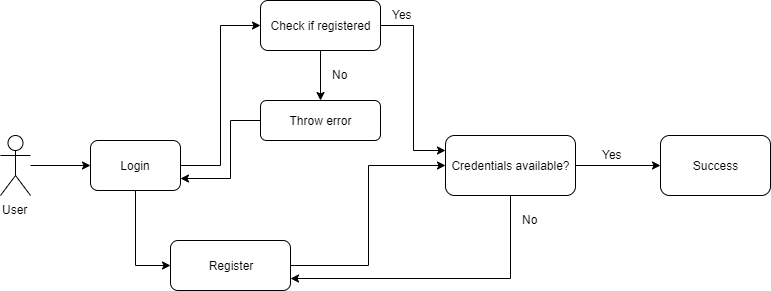

The diagram above was exported from draw.io. Its source (the exported page's mxGraphModel, read from the mxfile embedded in the PNG):
<mxGraphModel dx="1278" dy="585" grid="1" gridSize="10" guides="1" tooltips="1" connect="1" arrows="1" fold="1" page="1" pageScale="1" pageWidth="850" pageHeight="1100" math="0" shadow="0">
  <root>
    <mxCell id="0" />
    <mxCell id="1" parent="0" />
    <mxCell id="ykl1IYwbWpqrx0mvpdmz-5" style="edgeStyle=orthogonalEdgeStyle;rounded=0;orthogonalLoop=1;jettySize=auto;html=1;entryX=0;entryY=0.5;entryDx=0;entryDy=0;" edge="1" parent="1" source="ykl1IYwbWpqrx0mvpdmz-1" target="ykl1IYwbWpqrx0mvpdmz-3">
      <mxGeometry relative="1" as="geometry" />
    </mxCell>
    <mxCell id="ykl1IYwbWpqrx0mvpdmz-6" style="edgeStyle=orthogonalEdgeStyle;rounded=0;orthogonalLoop=1;jettySize=auto;html=1;entryX=0;entryY=0.5;entryDx=0;entryDy=0;" edge="1" parent="1" source="ykl1IYwbWpqrx0mvpdmz-1" target="ykl1IYwbWpqrx0mvpdmz-4">
      <mxGeometry relative="1" as="geometry" />
    </mxCell>
    <mxCell id="ykl1IYwbWpqrx0mvpdmz-1" value="Login" style="rounded=1;whiteSpace=wrap;html=1;" vertex="1" parent="1">
      <mxGeometry x="120" y="200" width="90" height="50" as="geometry" />
    </mxCell>
    <mxCell id="ykl1IYwbWpqrx0mvpdmz-23" style="edgeStyle=orthogonalEdgeStyle;rounded=0;orthogonalLoop=1;jettySize=auto;html=1;entryX=0.5;entryY=0;entryDx=0;entryDy=0;" edge="1" parent="1" source="ykl1IYwbWpqrx0mvpdmz-3" target="ykl1IYwbWpqrx0mvpdmz-22">
      <mxGeometry relative="1" as="geometry" />
    </mxCell>
    <mxCell id="ykl1IYwbWpqrx0mvpdmz-28" style="edgeStyle=orthogonalEdgeStyle;rounded=0;orthogonalLoop=1;jettySize=auto;html=1;entryX=0;entryY=0.25;entryDx=0;entryDy=0;" edge="1" parent="1" source="ykl1IYwbWpqrx0mvpdmz-3" target="ykl1IYwbWpqrx0mvpdmz-10">
      <mxGeometry relative="1" as="geometry">
        <mxPoint x="470" y="85" as="targetPoint" />
      </mxGeometry>
    </mxCell>
    <mxCell id="ykl1IYwbWpqrx0mvpdmz-3" value="Check if registered" style="rounded=1;whiteSpace=wrap;html=1;" vertex="1" parent="1">
      <mxGeometry x="290" y="60" width="120" height="50" as="geometry" />
    </mxCell>
    <mxCell id="ykl1IYwbWpqrx0mvpdmz-11" style="edgeStyle=orthogonalEdgeStyle;rounded=0;orthogonalLoop=1;jettySize=auto;html=1;entryX=0;entryY=0.5;entryDx=0;entryDy=0;" edge="1" parent="1" source="ykl1IYwbWpqrx0mvpdmz-4" target="ykl1IYwbWpqrx0mvpdmz-10">
      <mxGeometry relative="1" as="geometry" />
    </mxCell>
    <mxCell id="ykl1IYwbWpqrx0mvpdmz-4" value="Register" style="rounded=1;whiteSpace=wrap;html=1;" vertex="1" parent="1">
      <mxGeometry x="200" y="300" width="120" height="50" as="geometry" />
    </mxCell>
    <mxCell id="ykl1IYwbWpqrx0mvpdmz-20" style="edgeStyle=orthogonalEdgeStyle;rounded=0;orthogonalLoop=1;jettySize=auto;html=1;entryX=0;entryY=0.5;entryDx=0;entryDy=0;" edge="1" parent="1" source="ykl1IYwbWpqrx0mvpdmz-10" target="ykl1IYwbWpqrx0mvpdmz-13">
      <mxGeometry relative="1" as="geometry" />
    </mxCell>
    <mxCell id="ykl1IYwbWpqrx0mvpdmz-32" style="edgeStyle=orthogonalEdgeStyle;rounded=0;orthogonalLoop=1;jettySize=auto;html=1;entryX=1;entryY=0.75;entryDx=0;entryDy=0;" edge="1" parent="1" source="ykl1IYwbWpqrx0mvpdmz-10" target="ykl1IYwbWpqrx0mvpdmz-4">
      <mxGeometry relative="1" as="geometry">
        <Array as="points">
          <mxPoint x="540" y="338" />
        </Array>
      </mxGeometry>
    </mxCell>
    <mxCell id="ykl1IYwbWpqrx0mvpdmz-10" value="Credentials available?" style="rounded=1;whiteSpace=wrap;html=1;" vertex="1" parent="1">
      <mxGeometry x="475" y="195" width="130" height="60" as="geometry" />
    </mxCell>
    <mxCell id="ykl1IYwbWpqrx0mvpdmz-13" value="Success" style="rounded=1;whiteSpace=wrap;html=1;" vertex="1" parent="1">
      <mxGeometry x="690" y="195" width="110" height="60" as="geometry" />
    </mxCell>
    <mxCell id="ykl1IYwbWpqrx0mvpdmz-16" value="No" style="text;html=1;resizable=0;points=[];autosize=1;align=left;verticalAlign=top;spacingTop=-4;" vertex="1" parent="1">
      <mxGeometry x="550" y="270" width="30" height="20" as="geometry" />
    </mxCell>
    <mxCell id="ykl1IYwbWpqrx0mvpdmz-21" value="Yes" style="text;html=1;resizable=0;points=[];autosize=1;align=left;verticalAlign=top;spacingTop=-4;" vertex="1" parent="1">
      <mxGeometry x="630" y="205" width="30" height="20" as="geometry" />
    </mxCell>
    <mxCell id="ykl1IYwbWpqrx0mvpdmz-25" style="edgeStyle=orthogonalEdgeStyle;rounded=0;orthogonalLoop=1;jettySize=auto;html=1;entryX=1;entryY=0.75;entryDx=0;entryDy=0;" edge="1" parent="1" source="ykl1IYwbWpqrx0mvpdmz-22" target="ykl1IYwbWpqrx0mvpdmz-1">
      <mxGeometry relative="1" as="geometry">
        <Array as="points">
          <mxPoint x="260" y="180" />
          <mxPoint x="260" y="238" />
        </Array>
      </mxGeometry>
    </mxCell>
    <mxCell id="ykl1IYwbWpqrx0mvpdmz-22" value="Throw error" style="rounded=1;whiteSpace=wrap;html=1;" vertex="1" parent="1">
      <mxGeometry x="290" y="160" width="120" height="40" as="geometry" />
    </mxCell>
    <mxCell id="ykl1IYwbWpqrx0mvpdmz-24" value="No" style="text;html=1;resizable=0;points=[];autosize=1;align=left;verticalAlign=top;spacingTop=-4;" vertex="1" parent="1">
      <mxGeometry x="360" y="125" width="30" height="20" as="geometry" />
    </mxCell>
    <mxCell id="ykl1IYwbWpqrx0mvpdmz-29" value="Yes" style="text;html=1;resizable=0;points=[];autosize=1;align=left;verticalAlign=top;spacingTop=-4;" vertex="1" parent="1">
      <mxGeometry x="420" y="65" width="30" height="20" as="geometry" />
    </mxCell>
    <mxCell id="ykl1IYwbWpqrx0mvpdmz-36" style="edgeStyle=orthogonalEdgeStyle;rounded=0;orthogonalLoop=1;jettySize=auto;html=1;entryX=0;entryY=0.5;entryDx=0;entryDy=0;" edge="1" parent="1" source="ykl1IYwbWpqrx0mvpdmz-33" target="ykl1IYwbWpqrx0mvpdmz-1">
      <mxGeometry relative="1" as="geometry" />
    </mxCell>
    <mxCell id="ykl1IYwbWpqrx0mvpdmz-33" value="User" style="shape=umlActor;verticalLabelPosition=bottom;labelBackgroundColor=#ffffff;verticalAlign=top;html=1;outlineConnect=0;" vertex="1" parent="1">
      <mxGeometry x="30" y="195" width="30" height="60" as="geometry" />
    </mxCell>
  </root>
</mxGraphModel>